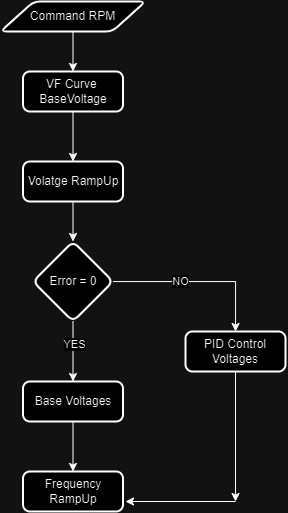

The diagram above was exported from draw.io. Its source (the exported page's mxGraphModel, read from the mxfile embedded in the PNG):
<mxGraphModel dx="1035" dy="525" grid="1" gridSize="10" guides="1" tooltips="1" connect="1" arrows="1" fold="1" page="1" pageScale="1" pageWidth="850" pageHeight="1100" math="0" shadow="0">
  <root>
    <mxCell id="0" />
    <mxCell id="1" parent="0" />
    <mxCell id="jyQ5rut_N99pYmk4zOLb-6" value="" style="edgeStyle=orthogonalEdgeStyle;rounded=0;orthogonalLoop=1;jettySize=auto;html=1;" edge="1" parent="1" source="jyQ5rut_N99pYmk4zOLb-1" target="jyQ5rut_N99pYmk4zOLb-5">
      <mxGeometry relative="1" as="geometry" />
    </mxCell>
    <mxCell id="jyQ5rut_N99pYmk4zOLb-1" value="Command RPM" style="shape=parallelogram;html=1;strokeWidth=2;perimeter=parallelogramPerimeter;whiteSpace=wrap;rounded=1;arcSize=12;size=0.23;" vertex="1" parent="1">
      <mxGeometry x="325" y="140" width="145" height="30" as="geometry" />
    </mxCell>
    <mxCell id="jyQ5rut_N99pYmk4zOLb-14" value="" style="edgeStyle=orthogonalEdgeStyle;rounded=0;orthogonalLoop=1;jettySize=auto;html=1;" edge="1" parent="1" source="jyQ5rut_N99pYmk4zOLb-5" target="jyQ5rut_N99pYmk4zOLb-13">
      <mxGeometry relative="1" as="geometry" />
    </mxCell>
    <mxCell id="jyQ5rut_N99pYmk4zOLb-5" value="VF Curve&amp;nbsp;&lt;br&gt;BaseVoltage" style="rounded=1;whiteSpace=wrap;html=1;absoluteArcSize=1;arcSize=14;strokeWidth=2;" vertex="1" parent="1">
      <mxGeometry x="347.5" y="210" width="100" height="40" as="geometry" />
    </mxCell>
    <mxCell id="jyQ5rut_N99pYmk4zOLb-16" value="" style="edgeStyle=orthogonalEdgeStyle;rounded=0;orthogonalLoop=1;jettySize=auto;html=1;" edge="1" parent="1" source="jyQ5rut_N99pYmk4zOLb-13" target="jyQ5rut_N99pYmk4zOLb-15">
      <mxGeometry relative="1" as="geometry" />
    </mxCell>
    <mxCell id="jyQ5rut_N99pYmk4zOLb-13" value="Volatge RampUp" style="rounded=1;whiteSpace=wrap;html=1;absoluteArcSize=1;arcSize=14;strokeWidth=2;" vertex="1" parent="1">
      <mxGeometry x="347.5" y="300" width="100" height="40" as="geometry" />
    </mxCell>
    <mxCell id="jyQ5rut_N99pYmk4zOLb-20" value="" style="edgeStyle=orthogonalEdgeStyle;rounded=0;orthogonalLoop=1;jettySize=auto;html=1;" edge="1" parent="1" source="jyQ5rut_N99pYmk4zOLb-15" target="jyQ5rut_N99pYmk4zOLb-19">
      <mxGeometry relative="1" as="geometry" />
    </mxCell>
    <mxCell id="jyQ5rut_N99pYmk4zOLb-21" value="NO" style="edgeLabel;html=1;align=center;verticalAlign=middle;resizable=0;points=[];" vertex="1" connectable="0" parent="jyQ5rut_N99pYmk4zOLb-20">
      <mxGeometry x="-0.2414" y="1" relative="1" as="geometry">
        <mxPoint x="1" as="offset" />
      </mxGeometry>
    </mxCell>
    <mxCell id="jyQ5rut_N99pYmk4zOLb-23" value="" style="edgeStyle=orthogonalEdgeStyle;rounded=0;orthogonalLoop=1;jettySize=auto;html=1;" edge="1" parent="1" source="jyQ5rut_N99pYmk4zOLb-15" target="jyQ5rut_N99pYmk4zOLb-22">
      <mxGeometry relative="1" as="geometry" />
    </mxCell>
    <mxCell id="jyQ5rut_N99pYmk4zOLb-24" value="YES" style="edgeLabel;html=1;align=center;verticalAlign=middle;resizable=0;points=[];" vertex="1" connectable="0" parent="jyQ5rut_N99pYmk4zOLb-23">
      <mxGeometry x="-0.2667" y="1" relative="1" as="geometry">
        <mxPoint as="offset" />
      </mxGeometry>
    </mxCell>
    <mxCell id="jyQ5rut_N99pYmk4zOLb-15" value="Error = 0" style="rhombus;whiteSpace=wrap;html=1;rounded=1;arcSize=14;strokeWidth=2;" vertex="1" parent="1">
      <mxGeometry x="357.5" y="380" width="80" height="80" as="geometry" />
    </mxCell>
    <mxCell id="jyQ5rut_N99pYmk4zOLb-19" value="PID Control Voltages" style="rounded=1;whiteSpace=wrap;html=1;absoluteArcSize=1;arcSize=14;strokeWidth=2;" vertex="1" parent="1">
      <mxGeometry x="510" y="470" width="100" height="40" as="geometry" />
    </mxCell>
    <mxCell id="jyQ5rut_N99pYmk4zOLb-26" value="" style="edgeStyle=orthogonalEdgeStyle;rounded=0;orthogonalLoop=1;jettySize=auto;html=1;" edge="1" parent="1" source="jyQ5rut_N99pYmk4zOLb-22" target="jyQ5rut_N99pYmk4zOLb-25">
      <mxGeometry relative="1" as="geometry" />
    </mxCell>
    <mxCell id="jyQ5rut_N99pYmk4zOLb-22" value="Base Voltages" style="rounded=1;whiteSpace=wrap;html=1;absoluteArcSize=1;arcSize=14;strokeWidth=2;" vertex="1" parent="1">
      <mxGeometry x="347.5" y="520" width="100" height="40" as="geometry" />
    </mxCell>
    <mxCell id="jyQ5rut_N99pYmk4zOLb-25" value="Frequency RampUp" style="rounded=1;whiteSpace=wrap;html=1;absoluteArcSize=1;arcSize=14;strokeWidth=2;" vertex="1" parent="1">
      <mxGeometry x="347.5" y="610" width="100" height="40" as="geometry" />
    </mxCell>
    <mxCell id="jyQ5rut_N99pYmk4zOLb-27" value="" style="endArrow=classic;html=1;rounded=0;" edge="1" parent="1">
      <mxGeometry width="50" height="50" relative="1" as="geometry">
        <mxPoint x="560" y="510" as="sourcePoint" />
        <mxPoint x="560" y="640" as="targetPoint" />
      </mxGeometry>
    </mxCell>
    <mxCell id="jyQ5rut_N99pYmk4zOLb-28" value="" style="endArrow=classic;html=1;rounded=0;" edge="1" parent="1">
      <mxGeometry width="50" height="50" relative="1" as="geometry">
        <mxPoint x="560" y="640" as="sourcePoint" />
        <mxPoint x="450" y="640" as="targetPoint" />
      </mxGeometry>
    </mxCell>
  </root>
</mxGraphModel>